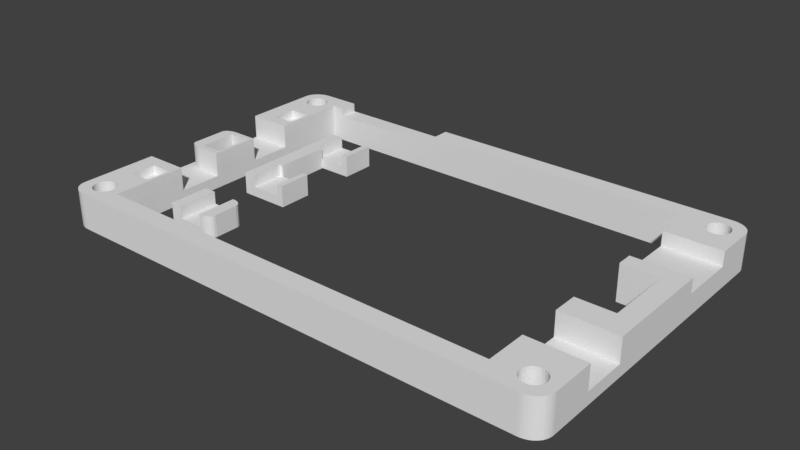 # Source: flatlight_rev17_13.blend  (saved by Blender 2.79.7; exported with 4.5.12 LTS)
import bpy
from mathutils import Matrix  # noqa: F401  (used for matrix-valued properties, if any)

bpy.ops.wm.read_factory_settings(use_empty=True)
scene = bpy.context.scene
scene.name = 'Scene'

# ---- collections
col_collection_1 = bpy.data.collections.new('Collection 1'); scene.collection.children.link(col_collection_1)

# ---- world
world_world = bpy.data.worlds.new('World'); scene.world = world_world
world_world.color = (0.05088, 0.05088, 0.05088)
world_world.use_sun_shadow = False
world_world.sun_shadow_jitter_overblur = 0.0

# ---- meshes
me_cube_002 = bpy.data.meshes.new('Cube.002')
me_cube_002.from_pydata([(-1000.0, -1000.0, -1000.0), (-1000.0, -1000.0, 1000.0), (-1000.0, 1000.0, -1000.0), (-1000.0, 1000.0, 1000.0), (500.0, 1000.0, -142.9), (-500.0, 1000.0, -142.9), (500.0, 1000.0, -1000.0), (-500.0, 1000.0, -1000.0), (-500.0, 1000.0, 1000.0), (500.0, 1000.0, 1000.0), (-500.0, -1000.0, -1000.0), (500.0, -1000.0, -1000.0), (500.0, -1000.0, 1000.0), (-500.0, -1000.0, 1000.0), (1000.0, -600.0, -1000.0), (600.0, -1000.0, -1000.0), (980.4, -723.6, -1000.0), (923.6, -835.1, -1000.0), (835.1, -923.6, -1000.0), (723.6, -980.4, -1000.0), (600.0, -1000.0, 1000.0), (1000.0, -600.0, 1000.0), (723.6, -980.4, 1000.0), (835.1, -923.6, 1000.0), (923.6, -835.1, 1000.0), (980.4, -723.6, 1000.0), (600.0, 1000.0, -1000.0), (1000.0, 600.0, -1000.0), (723.6, 980.4, -1000.0), (835.1, 923.6, -1000.0), (923.6, 835.1, -1000.0), (980.4, 723.6, -1000.0), (1000.0, 600.0, 1000.0), (600.0, 1000.0, 1000.0), (980.4, 723.6, 1000.0), (923.6, 835.1, 1000.0), (835.1, 923.6, 1000.0), (723.6, 980.4, 1000.0), (500.0, -1000.0, -142.9), (-500.0, -1000.0, -142.9)], [], [(0, 1, 3, 2), (6, 26, 28, 29, 30, 31, 27, 14, 16, 17, 18, 19, 15, 11), (15, 20, 12, 11), (0, 10, 39, 13, 1), (6, 7, 8, 5, 4), (8, 3, 1, 13), (12, 9, 4, 38), (2, 7, 10, 0), (7, 6, 11, 10), (4, 5, 39, 38), (2, 3, 8, 7), (4, 9, 33, 26, 6), (20, 15, 19, 22), (22, 19, 18, 23), (23, 18, 17, 24), (24, 17, 16, 25), (25, 16, 14, 21), (32, 34, 35, 36, 37, 33, 9, 12, 20, 22, 23, 24, 25, 21), (32, 27, 31, 34), (34, 31, 30, 35), (35, 30, 29, 36), (36, 29, 28, 37), (37, 28, 26, 33), (27, 32, 21, 14), (38, 39, 10, 11), (8, 13, 39, 5)])
me_cube_002.use_remesh_preserve_volume = False
me_cube_002.use_remesh_preserve_attributes = False
me_cube_002.use_mirror_vertex_groups = False
me_cube_002.update()
me_cube = bpy.data.meshes.new('Cube')
me_cube.from_pydata([(-3924.0, -1000.0, -1000.0), (-3924.0, -1000.0, 750.0), (-3924.0, 1000.0, -1000.0), (-3924.0, 1000.0, 750.0), (-1638.0, -1000.0, -1000.0), (-1638.0, -1000.0, 750.0), (-1638.0, 1000.0, -1000.0), (-1638.0, 1000.0, 750.0), (-3924.0, 450.0, -1000.0), (-3924.0, -450.0, -1000.0), (-3924.0, -450.0, 750.0), (-3924.0, 450.0, 750.0), (-1638.0, -450.0, -1000.0), (-1638.0, 450.0, -1000.0), (-1638.0, 450.0, 750.0), (-1638.0, -450.0, 750.0), (-1924.0, 1000.0, -1000.0), (-3352.0, 1000.0, -1000.0), (-3352.0, 1000.0, 750.0), (-1924.0, 1000.0, 750.0), (-3352.0, 450.0, 750.0), (-1924.0, 450.0, 750.0), (-1924.0, 450.0, -1000.0), (-3352.0, 450.0, -1000.0), (-3352.0, 1000.0, -200.0), (-1924.0, 1000.0, -200.0), (-3352.0, 450.0, -200.0), (-1924.0, 450.0, -200.0), (-3352.0, -1000.0, -1000.0), (-1924.0, -1000.0, -1000.0), (-1924.0, -1000.0, 750.0), (-3352.0, -1000.0, 750.0), (-3352.0, -450.0, 750.0), (-1924.0, -450.0, 750.0), (-1924.0, -450.0, -1000.0), (-3352.0, -450.0, -1000.0), (-1924.0, -1000.0, -200.0), (-3352.0, -1000.0, -200.0), (-3352.0, -450.0, -200.0), (-1924.0, -450.0, -200.0), (-3174.0, -450.0, -1000.0), (-3174.0, 450.0, 750.0), (-3174.0, 450.0, -200.0), (-3174.0, 450.0, -1000.0), (-3174.0, -450.0, 750.0), (-3174.0, -450.0, -200.0)], [], [(8, 11, 3, 2), (16, 19, 7, 6), (12, 15, 5, 4), (28, 31, 1, 0), (34, 12, 4, 29), (32, 10, 1, 31), (18, 3, 11, 20), (2, 17, 23, 8), (16, 6, 13, 22), (6, 7, 14, 13), (17, 16, 22, 23), (0, 1, 10, 9), (24, 25, 16, 17), (7, 19, 21, 14), (25, 24, 26, 27), (2, 3, 18, 17), (21, 22, 13, 14), (26, 23, 22, 27), (15, 33, 30, 5), (21, 19, 25, 27), (30, 33, 39, 36), (9, 35, 28, 0), (28, 35, 40, 34, 29), (42, 45, 40, 43), (41, 44, 45, 42), (36, 37, 28, 29), (9, 10, 11, 8), (20, 11, 10, 32), (26, 20, 41, 42), (32, 38, 45, 44), (8, 23, 35, 9), (20, 32, 44, 41), (31, 37, 38, 32), (38, 35, 40, 45), (20, 26, 24, 18), (35, 23, 43, 40), (23, 26, 42, 43), (5, 30, 36, 29, 4), (36, 39, 45, 38, 37), (34, 40, 45, 39), (33, 15, 12, 34, 39)])
me_cube.use_remesh_preserve_volume = False
me_cube.use_remesh_preserve_attributes = False
me_cube.use_mirror_vertex_groups = False
me_cube.update()
me_cube_001 = bpy.data.meshes.new('Cube.001')
me_cube_001.from_pydata([(146.3, 807.7, 689.7), (1902.0, 1962.0, 0.0), (48.78, 1962.0, 0.0), (48.78, 1962.0, 2000.0), (1902.0, 1962.0, 2000.0), (48.78, -38.46, 0.0), (1902.0, -38.46, 0.0), (1902.0, -38.46, 2000.0), (48.78, -38.46, 2000.0), (-24.39, 1846.0, 0.0), (-24.39, 807.7, 0.0), (-24.39, 76.92, 0.0), (-24.39, 76.92, 2000.0), (-24.39, 1846.0, 2000.0), (1976.0, 750.0, 0.0), (1976.0, 1173.0, 0.0), (1976.0, 1846.0, 0.0), (1976.0, 1846.0, 2000.0), (1976.0, 1173.0, 2000.0), (1976.0, 750.0, 2000.0), (1902.0, 1173.0, 2000.0), (1902.0, 750.0, 2000.0), (48.78, 846.2, 2000.0), (48.78, 807.7, 2000.0), (1902.0, 1173.0, 0.0), (1902.0, 750.0, 0.0), (1756.0, 1962.0, 0.0), (146.3, 1962.0, 0.0), (146.3, 1962.0, 2000.0), (1756.0, 1962.0, 2000.0), (1756.0, -38.46, 0.0), (1756.0, -38.46, 2000.0), (1756.0, 1846.0, 0.0), (146.3, 1846.0, 0.0), (1756.0, 1173.0, 0.0), (146.3, 846.2, 0.0), (1756.0, 750.0, 0.0), (146.3, 807.7, 0.0), (1756.0, 76.92, 0.0), (146.3, 76.92, 0.0), (146.3, 1846.0, 2000.0), (1756.0, 1846.0, 2000.0), (1756.0, 1173.0, 2000.0), (146.3, 807.7, 2000.0), (1756.0, 750.0, 2000.0), (146.3, 76.92, 2000.0), (1756.0, 76.92, 2000.0), (1976.0, 1269.0, 0.0), (1976.0, 1615.0, 0.0), (1976.0, 1615.0, 2000.0), (1976.0, 1269.0, 2000.0), (1902.0, 1615.0, 2000.0), (1902.0, 1615.0, 0.0), (1902.0, 1269.0, 0.0), (1756.0, 1615.0, 2000.0), (1756.0, 1269.0, 2000.0), (1756.0, 1615.0, 0.0), (1756.0, 1269.0, 0.0), (1976.0, 1615.0, 1207.0), (1976.0, 1269.0, 1207.0), (1756.0, 1615.0, 1207.0), (1756.0, 1269.0, 1207.0), (1902.0, 1615.0, 1207.0), (1976.0, 326.9, 0.0), (1976.0, 596.2, 0.0), (1976.0, 596.2, 2000.0), (1976.0, 326.9, 2000.0), (1756.0, 596.2, 2000.0), (1756.0, 326.9, 2000.0), (1756.0, 326.9, 0.0), (146.3, -38.46, 2000.0), (1976.0, 596.2, 689.7), (1976.0, 326.9, 689.7), (-24.39, 538.5, 0.0), (-24.39, 461.5, 0.0), (-24.39, 307.7, 0.0), (-24.39, 307.7, 2000.0), (-24.39, 461.5, 2000.0), (-24.39, 538.5, 2000.0), (48.78, 461.5, 2000.0), (48.78, 307.7, 2000.0), (146.3, 538.5, 2000.0), (146.3, 461.5, 2000.0), (146.3, 307.7, 2000.0), (146.3, 538.5, 0.0), (146.3, 461.5, 0.0), (146.3, 307.7, 0.0), (-24.39, 1385.0, 0.0), (-24.39, 1115.0, 0.0), (-24.39, 1385.0, 2000.0), (48.78, 1385.0, 2000.0), (48.78, 1115.0, 2000.0), (48.78, 1077.0, 2000.0), (146.3, 1385.0, 2000.0), (146.3, 1115.0, 2000.0), (146.3, 1385.0, 0.0), (146.3, 1115.0, 0.0), (146.3, 1077.0, 0.0), (-24.39, 1462.0, 2000.0), (-24.39, 1615.0, 2000.0), (-24.39, 1615.0, 0.0), (-24.39, 1462.0, 0.0), (48.78, 1615.0, 2000.0), (48.78, 1462.0, 2000.0), (146.3, 1615.0, 2000.0), (146.3, 1462.0, 2000.0), (134.1, 307.7, 1517.0), (134.1, 461.5, 1517.0), (48.78, 307.7, 1517.0), (48.78, 461.5, 1517.0), (134.1, 846.2, 2000.0), (134.1, 461.5, 2000.0), (134.1, 307.7, 2000.0), (134.1, 1077.0, 2000.0), (134.1, 1615.0, 2000.0), (134.1, 1462.0, 2000.0), (134.1, 846.2, 0.0), (134.1, 1077.0, 0.0), (-24.39, 538.5, 689.7), (48.78, 807.7, 689.7), (48.78, 1077.0, 0.0002441), (48.78, 846.2, 0.0002441), (134.1, 846.2, 0.0002441), (134.1, 1077.0, 0.0002441), (-24.39, 1385.0, 689.7), (48.78, 1385.0, 689.7), (48.78, 1115.0, 689.7), (48.78, 1615.0, 1517.0), (48.78, 1462.0, 1517.0), (134.1, 1615.0, 1517.0), (134.1, 1462.0, 1517.0), (-24.39, 1862.0, 0.0), (48.78, 1962.0, 0.0), (-23.76, 1875.0, 0.0), (-21.9, 1887.0, 0.0), (-18.82, 1900.0, 0.0), (-14.59, 1912.0, 0.0), (-9.27, 1922.0, 0.0), (-2.959, 1932.0, 0.0), (4.237, 1941.0, 0.0), (12.2, 1948.0, 0.0), (20.78, 1954.0, 0.0), (29.84, 1958.0, 0.0), (39.23, 1961.0, 0.0), (48.78, 1962.0, 2000.0), (-24.39, 1862.0, 2000.0), (39.23, 1961.0, 2000.0), (29.84, 1958.0, 2000.0), (20.78, 1954.0, 2000.0), (12.2, 1948.0, 2000.0), (4.237, 1941.0, 2000.0), (-2.959, 1932.0, 2000.0), (-9.27, 1922.0, 2000.0), (-14.59, 1912.0, 2000.0), (-18.82, 1900.0, 2000.0), (-21.9, 1887.0, 2000.0), (-23.76, 1875.0, 2000.0), (48.78, -38.46, 0.0), (-24.39, 61.54, 0.0), (39.23, -37.61, 0.0), (29.84, -35.06, 0.0), (20.78, -30.85, 0.0), (12.2, -25.06, 0.0), (4.237, -17.8, 0.0), (-2.959, -9.173, 0.0), (-9.269, 0.662, 0.0), (-14.59, 11.54, 0.0), (-18.82, 23.27, 0.0), (-21.9, 35.66, 0.0), (-23.76, 48.49, 0.0), (-24.39, 61.54, 2000.0), (48.78, -38.46, 2000.0), (-23.76, 48.49, 2000.0), (-21.9, 35.66, 2000.0), (-18.82, 23.27, 2000.0), (-14.59, 11.54, 2000.0), (-9.269, 0.662, 2000.0), (-2.959, -9.173, 2000.0), (4.237, -17.8, 2000.0), (12.2, -25.06, 2000.0), (20.78, -30.85, 2000.0), (29.84, -35.06, 2000.0), (39.23, -37.61, 2000.0), (1976.0, 61.54, 0.0), (1902.0, -38.46, 0.0), (1975.0, 48.49, 0.0), (1973.0, 35.66, 0.0), (1970.0, 23.27, 0.0), (1966.0, 11.54, 0.0), (1960.0, 0.6623, 0.0), (1954.0, -9.172, 0.0), (1947.0, -17.8, 0.0), (1939.0, -25.06, 0.0), (1930.0, -30.85, 0.0), (1921.0, -35.05, 0.0), (1912.0, -37.61, 0.0), (1902.0, -38.46, 2000.0), (1976.0, 61.54, 2000.0), (1912.0, -37.61, 2000.0), (1921.0, -35.05, 2000.0), (1930.0, -30.85, 2000.0), (1939.0, -25.06, 2000.0), (1947.0, -17.8, 2000.0), (1954.0, -9.172, 2000.0), (1960.0, 0.6622, 2000.0), (1966.0, 11.54, 2000.0), (1970.0, 23.27, 2000.0), (1973.0, 35.66, 2000.0), (1975.0, 48.49, 2000.0), (1902.0, 1962.0, 0.0), (1976.0, 1862.0, 0.0), (1912.0, 1961.0, 0.0), (1921.0, 1958.0, 0.0), (1930.0, 1954.0, 0.0), (1939.0, 1948.0, 0.0), (1947.0, 1941.0, 0.0), (1954.0, 1932.0, 0.0), (1960.0, 1922.0, 0.0), (1966.0, 1912.0, 0.0), (1970.0, 1900.0, 0.0), (1973.0, 1887.0, 0.0), (1975.0, 1875.0, 0.0), (1976.0, 1862.0, 2000.0), (1902.0, 1962.0, 2000.0), (1975.0, 1875.0, 2000.0), (1973.0, 1887.0, 2000.0), (1970.0, 1900.0, 2000.0), (1966.0, 1912.0, 2000.0), (1960.0, 1922.0, 2000.0), (1954.0, 1932.0, 2000.0), (1947.0, 1941.0, 2000.0), (1939.0, 1948.0, 2000.0), (1930.0, 1954.0, 2000.0), (1921.0, 1958.0, 2000.0), (1912.0, 1961.0, 2000.0), (146.3, 538.5, 689.7), (146.3, 1385.0, 689.7), (146.3, 1115.0, 689.7), (1756.0, 596.2, 689.7), (1756.0, 326.9, 689.7), (1756.0, 596.2, 0.0), (-24.39, 1077.0, 0.0), (-24.39, 846.2, 0.0), (-24.39, 807.7, 0.0), (-24.39, 1115.0, 0.0), (48.78, 807.7, 689.7), (37.33, 808.9, 689.7), (26.17, 812.6, 689.7), (15.56, 818.6, 689.7), (5.772, 826.8, 689.7), (-2.959, 846.2, 689.7), (48.78, 807.7, 2000.0), (-2.959, 846.2, 2000.0), (5.772, 826.8, 2000.0), (15.56, 818.6, 2000.0), (26.17, 812.6, 2000.0), (37.33, 808.9, 2000.0), (48.78, 1115.0, 689.7), (-2.959, 1077.0, 689.7), (5.772, 1096.0, 689.7), (15.56, 1104.0, 689.7), (26.17, 1110.0, 689.7), (37.33, 1114.0, 689.7), (48.78, 1115.0, 2000.0), (37.33, 1114.0, 2000.0), (26.17, 1110.0, 2000.0), (15.56, 1104.0, 2000.0), (5.772, 1096.0, 2000.0), (-2.959, 1077.0, 2000.0), (1006.0, 1962.0, 0.0), (682.9, 1962.0, 0.0), (195.1, 1962.0, 0.0), (195.1, 1962.0, 2000.0), (682.9, 1962.0, 2000.0), (1006.0, 1962.0, 2000.0), (1006.0, 1846.0, 0.0), (682.9, 1846.0, 0.0), (195.1, 1846.0, 0.0), (195.1, 1846.0, 2000.0), (682.9, 1846.0, 2000.0), (1006.0, 1846.0, 2000.0), (195.1, 1962.0, 1517.0), (682.9, 1962.0, 1517.0), (195.1, 1846.0, 1517.0), (682.9, 1846.0, 1517.0), (-24.39, 846.2, 689.7), (-24.39, 1077.0, 689.7), (97.48, 57.69, 2000.0), (97.48, 57.69, -0.0001221), (60.98, 165.4, 2000.0), (60.98, 165.4, -0.0001221), (52.41, 164.1, 2000.0), (52.41, 164.1, -0.0001221), (44.17, 160.1, 2000.0), (44.17, 160.1, -0.0001221), (20.42, 69.66, 2000.0), (20.42, 69.66, -6.104e-05), (24.47, 57.69, 2000.0), (24.47, 57.69, 0.0), (17.92, 82.65, 2000.0), (17.92, 82.65, -0.0001221), (29.93, 47.2, 0.0), (29.93, 47.2, 2000.0), (52.41, 28.25, 2000.0), (52.41, 28.25, -0.0001221), (60.98, 26.92, 2000.0), (60.98, 26.92, -0.0001221), (44.17, 32.19, 2000.0), (44.17, 32.19, -0.0001221), (104.0, 109.7, 2000.0), (104.0, 109.7, -0.0001221), (85.37, 153.7, 2000.0), (85.37, 153.7, -0.0001221), (104.9, 96.15, 2000.0), (104.9, 96.15, -0.0001221), (101.5, 122.6, 2000.0), (101.5, 122.6, -0.0001221), (69.54, 28.25, 2000.0), (69.54, 28.25, -0.0001221), (29.93, 145.1, 2000.0), (29.93, 145.1, -0.0001221), (36.58, 153.7, 2000.0), (36.58, 153.7, -0.0001221), (24.47, 134.6, 2000.0), (24.47, 134.6, -0.0001221), (104.0, 82.65, 2000.0), (104.0, 82.65, -0.0001221), (85.37, 38.59, 2000.0), (85.37, 38.59, -0.0001221), (92.02, 47.2, 2000.0), (92.02, 47.2, -0.0001221), (101.5, 69.66, 2000.0), (101.5, 69.66, 0.0), (17.07, 96.15, 2000.0), (17.07, 96.15, -0.0001221), (36.58, 38.59, 2000.0), (36.58, 38.59, -0.0001221), (17.92, 109.7, 2000.0), (17.92, 109.7, -0.0001221), (92.02, 145.1, 2000.0), (92.02, 145.1, -0.0001221), (77.78, 32.19, 2000.0), (77.78, 32.19, -0.0001221), (97.48, 134.6, 2000.0), (97.48, 134.6, -0.0001221), (20.42, 122.6, 2000.0), (20.42, 122.6, -0.0001221), (77.78, 160.1, 2000.0), (77.78, 160.1, -0.0001221), (69.54, 164.1, 2000.0), (69.54, 164.1, -0.0001221), (1927.0, 57.69, 2000.0), (1927.0, 57.69, 0.0), (1890.0, 165.4, 2000.0), (1890.0, 165.4, 0.0), (1882.0, 164.1, 2000.0), (1882.0, 164.1, 0.0), (1873.0, 160.1, 2000.0), (1873.0, 160.1, 0.0), (1850.0, 69.66, 2000.0), (1850.0, 69.66, 0.0), (1854.0, 57.69, 2000.0), (1854.0, 57.69, 0.0), (1847.0, 82.65, 2000.0), (1847.0, 82.65, 0.0), (1859.0, 47.2, 2000.0), (1859.0, 47.2, 0.0), (1882.0, 28.25, 2000.0), (1882.0, 28.25, 0.0), (1890.0, 26.92, 2000.0), (1890.0, 26.92, 0.0), (1873.0, 32.19, 2000.0), (1873.0, 32.19, 0.0), (1933.0, 109.7, 2000.0), (1933.0, 109.7, 0.0), (1915.0, 153.7, 2000.0), (1915.0, 153.7, 0.0), (1934.0, 96.15, 2000.0), (1934.0, 96.15, 0.0), (1931.0, 122.6, 2000.0), (1931.0, 122.6, 0.0), (1899.0, 28.25, 2000.0), (1899.0, 28.25, 0.0), (1859.0, 145.1, 2000.0), (1859.0, 145.1, 0.0), (1866.0, 153.7, 2000.0), (1866.0, 153.7, 0.0), (1854.0, 134.6, 2000.0), (1854.0, 134.6, 0.0), (1933.0, 82.65, 2000.0), (1933.0, 82.65, 0.0), (1915.0, 38.59, 2000.0), (1915.0, 38.59, 0.0), (1921.0, 47.2, 2000.0), (1921.0, 47.2, 0.0), (1931.0, 69.66, 2000.0), (1931.0, 69.66, 0.0), (1846.0, 96.15, 2000.0), (1846.0, 96.15, 0.0), (1866.0, 38.59, 2000.0), (1866.0, 38.59, 0.0), (1847.0, 109.7, 2000.0), (1847.0, 109.7, 0.0), (1921.0, 145.1, 2000.0), (1921.0, 145.1, 0.0), (1907.0, 32.19, 2000.0), (1907.0, 32.19, 0.0), (1927.0, 134.6, 2000.0), (1927.0, 134.6, 0.0), (1850.0, 122.6, 2000.0), (1850.0, 122.6, 0.0), (1907.0, 160.1, 2000.0), (1907.0, 160.1, 0.0), (1899.0, 164.1, 2000.0), (1899.0, 164.1, 0.0), (1927.0, 1788.0, 2000.0), (1927.0, 1788.0, -0.0001221), (1890.0, 1896.0, 2000.0), (1890.0, 1896.0, -6.104e-05), (1882.0, 1895.0, 2000.0), (1882.0, 1895.0, -6.104e-05), (1873.0, 1891.0, 2000.0), (1873.0, 1891.0, -6.104e-05), (1850.0, 1800.0, 2000.0), (1850.0, 1800.0, -0.0001221), (1854.0, 1788.0, 2000.0), (1854.0, 1788.0, -0.0001221), (1847.0, 1813.0, 2000.0), (1847.0, 1813.0, -0.0001221), (1859.0, 1778.0, 2000.0), (1859.0, 1778.0, -0.0001221), (1882.0, 1759.0, 2000.0), (1882.0, 1759.0, -0.0001221), (1890.0, 1758.0, 2000.0), (1890.0, 1758.0, -0.0001221), (1873.0, 1763.0, 2000.0), (1873.0, 1763.0, -0.0001221), (1933.0, 1840.0, 2000.0), (1933.0, 1840.0, -0.0001221), (1915.0, 1884.0, 2000.0), (1915.0, 1884.0, -6.104e-05), (1934.0, 1827.0, 2000.0), (1934.0, 1827.0, -0.0001221), (1931.0, 1853.0, 2000.0), (1931.0, 1853.0, -6.104e-05), (1899.0, 1759.0, 2000.0), (1899.0, 1759.0, -0.0001221), (1859.0, 1876.0, 2000.0), (1859.0, 1876.0, -6.104e-05), (1866.0, 1884.0, 2000.0), (1866.0, 1884.0, -6.104e-05), (1854.0, 1865.0, 2000.0), (1854.0, 1865.0, -6.104e-05), (1933.0, 1813.0, 2000.0), (1933.0, 1813.0, -0.0001221), (1915.0, 1769.0, 2000.0), (1915.0, 1769.0, -0.0001221), (1921.0, 1778.0, 2000.0), (1921.0, 1778.0, -0.0001221), (1931.0, 1800.0, 2000.0), (1931.0, 1800.0, -0.0001221), (1846.0, 1827.0, 2000.0), (1846.0, 1827.0, -0.0001221), (1866.0, 1769.0, 2000.0), (1866.0, 1769.0, -0.0001221), (1847.0, 1840.0, 2000.0), (1847.0, 1840.0, -0.0001221), (1921.0, 1876.0, 2000.0), (1921.0, 1876.0, -6.104e-05), (1907.0, 1763.0, 2000.0), (1907.0, 1763.0, -0.0001221), (1927.0, 1865.0, 2000.0), (1927.0, 1865.0, -6.104e-05), (1850.0, 1853.0, 2000.0), (1850.0, 1853.0, -6.104e-05), (1907.0, 1891.0, 2000.0), (1907.0, 1891.0, -6.104e-05), (1899.0, 1895.0, 2000.0), (1899.0, 1895.0, -6.104e-05), (97.48, 1788.0, 2000.0), (97.48, 1788.0, -6.104e-05), (60.98, 1896.0, 2000.0), (60.98, 1896.0, 0.0), (52.41, 1895.0, 2000.0), (52.41, 1895.0, 0.0), (44.17, 1891.0, 2000.0), (44.17, 1891.0, 0.0), (20.42, 1800.0, 2000.0), (20.42, 1800.0, -6.104e-05), (24.47, 1788.0, 2000.0), (24.47, 1788.0, -6.104e-05), (17.92, 1813.0, 2000.0), (17.92, 1813.0, -6.104e-05), (29.93, 1778.0, 2000.0), (29.93, 1778.0, -6.104e-05), (52.41, 1759.0, 2000.0), (52.41, 1759.0, -6.104e-05), (60.98, 1758.0, 2000.0), (60.98, 1758.0, -6.104e-05), (44.17, 1763.0, 2000.0), (44.17, 1763.0, -6.104e-05), (104.0, 1840.0, 2000.0), (104.0, 1840.0, -6.104e-05), (85.37, 1884.0, 2000.0), (85.37, 1884.0, 0.0), (104.9, 1827.0, 2000.0), (104.9, 1827.0, -6.104e-05), (101.5, 1853.0, 2000.0), (101.5, 1853.0, 0.0), (69.54, 1759.0, 2000.0), (69.54, 1759.0, -6.104e-05), (29.93, 1876.0, 2000.0), (29.93, 1876.0, -6.104e-05), (36.58, 1884.0, 2000.0), (36.58, 1884.0, 0.0), (24.47, 1865.0, 2000.0), (24.47, 1865.0, 0.0), (104.0, 1813.0, 2000.0), (104.0, 1813.0, -6.104e-05), (85.37, 1769.0, 2000.0), (85.37, 1769.0, -6.104e-05), (92.02, 1778.0, 2000.0), (92.02, 1778.0, -6.104e-05), (101.5, 1800.0, 2000.0), (101.5, 1800.0, -6.104e-05), (17.07, 1827.0, 2000.0), (17.07, 1827.0, -6.104e-05), (36.58, 1769.0, 2000.0), (36.58, 1769.0, -6.104e-05), (17.92, 1840.0, 2000.0), (17.92, 1840.0, -6.104e-05), (92.02, 1876.0, 2000.0), (92.02, 1876.0, 0.0), (77.78, 1763.0, 2000.0), (77.78, 1763.0, -6.104e-05), (97.48, 1865.0, 2000.0), (97.48, 1865.0, 0.0), (20.42, 1853.0, 2000.0), (20.42, 1853.0, 0.0), (77.78, 1891.0, 2000.0), (77.78, 1891.0, 0.0), (69.54, 1895.0, 2000.0), (69.54, 1895.0, 0.0)], [(64, 240), (64, 238), (141, 482), (140, 484)], [(107, 109, 108, 106), (45, 70, 31, 46), (26, 29, 4, 1), (57, 53, 24, 34), (21, 20, 24, 25), (9, 13, 145, 131), (50, 55, 42, 20, 18), (92, 22, 121, 120), (19, 18, 20, 21), (31, 70, 8, 5, 30), (1, 4, 223, 209), (53, 47, 15, 24), (47, 50, 18, 15), (15, 18, 19, 14), (5, 8, 171, 157), (100, 99, 13, 9), (4, 29, 41, 461, 465, 473, 451, 447, 449, 421, 419, 417, 477, 475, 439, 467, 471, 443, 437, 441, 17, 222, 224, 225, 226, 227, 228, 229, 230, 231, 232, 233, 234, 223), (62, 60, 61, 59, 58), (38, 39, 45, 46), (272, 28, 40, 278), (0, 37, 35, 97, 96, 237, 94, 43), (37, 84, 85, 86, 39, 314, 310, 316, 344, 340, 312, 348, 350, 290, 292, 294, 322, 320, 324, 346, 338, 334, 11, 75, 74, 73, 10, 243, 242, 116, 35), (117, 97, 35, 116), (277, 278, 40, 33), (269, 26, 32, 275), (269, 274, 29, 26), (31, 7, 196, 198, 199, 200, 201, 202, 203, 204, 205, 206, 207, 208, 197, 377, 389, 395, 351, 393, 391, 405, 381, 369, 367, 371, 399, 365, 361, 359, 363, 397, 46), (184, 196, 7, 6), (16, 17, 49, 48), (47, 48, 58, 59), (1, 209, 211, 212, 213, 214, 215, 216, 217, 218, 219, 220, 221, 210, 16, 442, 438, 444, 472, 468, 440, 476, 478, 418, 420, 422, 450, 448, 452, 474, 466, 462, 32, 26), (52, 48, 47, 53), (42, 34, 24, 20), (56, 52, 53, 57), (55, 50, 59, 61), (49, 51, 62, 58), (72, 71, 238, 239), (51, 54, 60, 62), (44, 21, 25, 36), (57, 61, 60, 56), (42, 55, 57, 34), (32, 56, 54, 41), (72, 66, 197, 183, 63), (45, 83, 76, 12, 333, 337, 345, 323, 319, 321, 293, 291, 289, 349, 347, 311, 339, 343, 315, 309, 313), (63, 183, 378, 374, 380, 408, 404, 376, 412, 414, 354, 356, 358, 386, 384, 388, 410, 402, 398, 38, 69, 240, 36, 25, 24, 15, 14, 64), (6, 7, 31, 30), (44, 67, 65, 19, 21), (63, 64, 71, 72), (238, 240, 69, 239), (38, 46, 68, 239, 69), (19, 65, 71, 64, 14), (39, 86, 83, 45), (86, 85, 82, 83), (81, 82, 85, 84, 235), (11, 12, 76, 75), (75, 76, 77, 74), (73, 74, 77, 78, 118), (81, 78, 77, 79, 111, 82), (79, 77, 76, 80), (118, 285, 286, 124, 87, 73), (87, 101, 100, 9, 526, 492, 488, 490, 494, 528, 500, 496, 498, 510, 534, 520, 522, 480, 524, 518, 506, 33, 95), (129, 127, 128, 130), (237, 96, 95, 236), (257, 237, 236, 125), (101, 87, 124, 89, 98), (101, 98, 99, 100), (111, 79, 109, 107), (80, 112, 106, 108), (79, 80, 108, 109), (82, 111, 112, 83), (236, 93, 90, 125), (113, 110, 22, 251, 43, 94, 91, 92), (2, 3, 28, 27), (104, 114, 115, 105), (114, 102, 127, 129), (112, 111, 107, 106), (0, 43, 251, 245), (113, 92, 120, 123), (110, 113, 123, 122), (22, 110, 122, 121), (90, 89, 124, 125), (237, 257, 263, 94), (115, 114, 129, 130), (102, 103, 128, 127), (103, 115, 130, 128), (144, 132, 143, 146), (146, 143, 142, 147), (147, 142, 141, 148), (148, 141, 140, 149), (149, 140, 139, 150), (150, 139, 138, 151), (151, 138, 137, 152), (152, 137, 136, 153), (153, 136, 135, 154), (154, 135, 134, 155), (155, 134, 133, 156), (156, 133, 131, 145), (132, 144, 3, 2), (157, 171, 182, 159), (159, 182, 181, 160), (160, 181, 180, 161), (161, 180, 179, 162), (162, 179, 178, 163), (163, 178, 177, 164), (164, 177, 176, 165), (165, 176, 175, 166), (166, 175, 174, 167), (167, 174, 173, 168), (168, 173, 172, 169), (169, 172, 170, 158), (158, 170, 12, 11), (196, 184, 195, 198), (198, 195, 194, 199), (199, 194, 193, 200), (200, 193, 192, 201), (201, 192, 191, 202), (202, 191, 190, 203), (203, 190, 189, 204), (204, 189, 188, 205), (205, 188, 187, 206), (206, 187, 186, 207), (207, 186, 185, 208), (208, 185, 183, 197), (72, 239, 68, 66), (222, 210, 221, 224), (224, 221, 220, 225), (225, 220, 219, 226), (226, 219, 218, 227), (227, 218, 217, 228), (228, 217, 216, 229), (229, 216, 215, 230), (230, 215, 214, 231), (231, 214, 213, 232), (232, 213, 212, 233), (233, 212, 211, 234), (234, 211, 209, 223), (210, 222, 17, 16), (235, 84, 37, 0), (121, 242, 241, 120), (91, 126, 257, 263), (251, 245, 119, 23), (252, 250, 249, 253), (253, 249, 248, 254), (254, 248, 247, 255), (255, 247, 246, 256), (256, 246, 245, 251), (263, 257, 262, 264), (264, 262, 261, 265), (265, 261, 260, 266), (266, 260, 259, 267), (267, 259, 258, 268), (252, 268, 258, 250), (27, 28, 272, 271), (284, 283, 277, 276), (270, 273, 274, 269), (27, 271, 277, 33), (271, 270, 276, 277), (270, 269, 275, 276), (32, 41, 280, 275), (275, 280, 279, 276), (29, 274, 280, 41), (274, 273, 279, 280), (272, 278, 283, 281), (282, 281, 283, 284), (270, 271, 281, 282), (279, 273, 282, 284), (250, 258, 286, 285), (92, 91, 263, 264, 265, 266, 267, 268, 252, 253, 254, 255, 256, 251, 23, 22), (65, 67, 238, 71), (44, 36, 240, 238, 67), (235, 118, 78, 81), (125, 124, 286, 258, 259, 260, 261, 262, 257), (117, 241, 244, 88, 87, 95, 96, 97), (99, 102, 114, 104, 40, 505, 517, 523, 479, 521, 519, 533, 509, 497, 495, 499, 527, 493, 489, 487, 491, 525, 13), (98, 103, 102, 99), (105, 115, 103, 98, 89, 90, 93), (235, 0, 245, 246, 247, 248, 249, 250, 285, 118), (326, 325, 313, 314), (330, 329, 287, 288), (288, 287, 331, 332), (338, 337, 333, 334), (310, 309, 315, 316), (314, 313, 309, 310), (344, 343, 339, 340), (290, 289, 291, 292), (304, 303, 305, 306), (324, 323, 345, 346), (306, 305, 317, 318), (292, 291, 293, 294), (340, 339, 311, 312), (336, 335, 307, 308), (11, 334, 300, 296, 298, 301, 336, 308, 304, 306, 318, 342, 328, 330, 288, 332, 326, 314, 39, 38, 30, 5, 157, 159, 160, 161, 162, 163, 164, 165, 166, 167, 168, 169, 158), (312, 311, 347, 348), (328, 327, 329, 330), (322, 321, 319, 320), (313, 325, 331, 287, 329, 327, 341, 317, 305, 303, 307, 335, 302, 297, 295, 299, 333, 12, 170, 172, 173, 174, 175, 176, 177, 178, 179, 180, 181, 182, 171, 70, 45), (346, 345, 337, 338), (342, 341, 327, 328), (301, 302, 335, 336), (296, 295, 297, 298), (350, 349, 289, 290), (316, 315, 343, 344), (334, 333, 299, 300), (332, 331, 325, 326), (308, 307, 303, 304), (294, 293, 321, 322), (348, 347, 349, 350), (318, 317, 341, 342), (300, 299, 295, 296), (320, 319, 323, 324), (298, 297, 302, 301), (390, 389, 377, 378), (394, 393, 351, 352), (352, 351, 395, 396), (402, 401, 397, 398), (374, 373, 379, 380), (378, 377, 373, 374), (408, 407, 403, 404), (354, 353, 355, 356), (368, 367, 369, 370), (388, 387, 409, 410), (370, 369, 381, 382), (356, 355, 357, 358), (404, 403, 375, 376), (400, 399, 371, 372), (376, 375, 411, 412), (392, 391, 393, 394), (386, 385, 383, 384), (410, 409, 401, 402), (406, 405, 391, 392), (366, 365, 399, 400), (360, 359, 361, 362), (414, 413, 353, 354), (380, 379, 407, 408), (46, 397, 401, 409, 387, 383, 385, 357, 355, 353, 413, 411, 375, 403, 407, 379, 373, 377, 197, 66, 68), (398, 397, 363, 364), (38, 398, 364, 360, 362, 366, 400, 372, 368, 370, 382, 406, 392, 394, 352, 396, 390, 378, 183, 185, 186, 187, 188, 189, 190, 191, 192, 193, 194, 195, 184, 6, 30), (396, 395, 389, 390), (372, 371, 367, 368), (358, 357, 385, 386), (412, 411, 413, 414), (382, 381, 405, 406), (364, 363, 359, 360), (384, 383, 387, 388), (362, 361, 365, 366), (454, 453, 441, 442), (458, 457, 415, 416), (416, 415, 459, 460), (466, 465, 461, 462), (438, 437, 443, 444), (442, 441, 437, 438), (472, 471, 467, 468), (418, 417, 419, 420), (432, 431, 433, 434), (452, 451, 473, 474), (434, 433, 445, 446), (420, 419, 421, 422), (468, 467, 439, 440), (464, 463, 435, 436), (32, 462, 428, 424, 426, 430, 464, 436, 432, 434, 446, 470, 456, 458, 416, 460, 454, 442, 16, 48, 52, 56), (440, 439, 475, 476), (456, 455, 457, 458), (450, 449, 447, 448), (474, 473, 465, 466), (470, 469, 455, 456), (430, 429, 463, 464), (424, 423, 425, 426), (478, 477, 417, 418), (444, 443, 471, 472), (462, 461, 427, 428), (460, 459, 453, 454), (436, 435, 431, 432), (422, 421, 449, 450), (476, 475, 477, 478), (446, 445, 469, 470), (428, 427, 423, 424), (448, 447, 451, 452), (17, 441, 453, 459, 415, 457, 455, 469, 445, 433, 431, 435, 463, 429, 425, 423, 427, 461, 41, 54, 51, 49), (426, 425, 429, 430), (33, 506, 502, 508, 536, 532, 504, 540, 542, 482, 484, 486, 514, 512, 516, 538, 530, 526, 9, 131, 133, 134, 135, 136, 137, 138, 139, 140, 141, 142, 143, 132, 2, 27), (13, 525, 529, 537, 515, 511, 513, 485, 483, 481, 541, 539, 503, 531, 535, 507, 501, 505, 40, 28, 144, 146, 147, 148, 149, 150, 151, 152, 153, 154, 155, 156, 145), (40, 104, 105, 93, 236, 95, 33), (505, 501, 506, 518), (505, 518, 524, 517), (523, 517, 524, 480), (479, 523, 480, 522), (522, 520, 521, 479), (521, 520, 534, 519), (519, 534, 510, 533), (510, 498, 509, 533), (498, 496, 497, 509), (497, 496, 500, 495), (495, 500, 528, 499), (528, 494, 527, 499), (494, 490, 493, 527), (490, 488, 489, 493), (489, 488, 492, 487), (487, 492, 526, 491), (491, 526, 530, 525), (525, 530, 538, 529), (538, 516, 537, 529), (516, 512, 515, 537), (512, 514, 511, 515), (511, 514, 486, 513), (486, 484, 485, 513), (483, 485, 140, 141, 484, 482), (483, 482, 542, 481), (542, 540, 541, 481), (540, 504, 539, 541), (539, 504, 532, 503), (503, 532, 536, 531), (536, 508, 535, 531), (507, 535, 508, 502), (507, 502, 506, 501)])
me_cube_001.use_remesh_preserve_volume = False
me_cube_001.use_remesh_preserve_attributes = False
me_cube_001.use_mirror_vertex_groups = False
me_cube_001.update()

# ---- objects
ob_cube_002 = bpy.data.objects.new('Cube.002', me_cube_002)
ob_cube_001 = bpy.data.objects.new('Cube.001', me_cube)
ob_cube = bpy.data.objects.new('Cube', me_cube_001)

# ---- transforms, parenting, visibility, modifiers, constraints
ob_cube_002.location = (14.53, 11.41, 1.8)
ob_cube_002.scale = (0.004, 0.00325, 0.00175)
ob_cube_002.lineart.crease_threshold = 0.0
ob_cube_001.location = (24.57, 32.48, 2.0)
ob_cube_001.scale = (0.0035, 0.01, 0.002)
ob_cube_001.lineart.crease_threshold = 0.0
ob_cube.location = (0.0, 0.0, 0.0)
ob_cube.scale = (0.041, 0.026, 0.0029)
ob_cube.lineart.crease_threshold = 0.0

# ---- collection membership
col_collection_1.objects.link(ob_cube_002)
col_collection_1.objects.link(ob_cube_001)
col_collection_1.objects.link(ob_cube)

# ---- scene / render settings (as saved in the file)
scene.frame_start = 1; scene.frame_end = 250; scene.frame_set(9)
scene.render.engine = 'BLENDER_EEVEE_NEXT'
scene.render.resolution_percentage = 50
scene.render.dither_intensity = 0.0
scene.cycles.use_denoising = False
scene.cycles.samples = 128
scene.cycles.sampling_pattern = 'TABULATED_SOBOL'
scene.cycles.use_adaptive_sampling = False
scene.cycles.use_light_tree = False
scene.view_settings.view_transform = 'Standard'
scene.unit_settings.scale_length = 0.001
bpy.context.view_layer.update()

# ---- added for rendering (the .blend has no active camera and no usable light): camera, sun
cam_auto = bpy.data.cameras.new('AutoCamera')
cam_auto.lens = 50.0
cam_auto.sensor_width = 36.0
cam_auto.clip_end = 1579.45
ob_auto_camera = bpy.data.objects.new('AutoCamera', cam_auto)
scene.collection.objects.link(ob_auto_camera)
ob_auto_camera.location = (129.998, -82.9971, 74.898)
ob_auto_camera.rotation_euler = (1.09748, -7.21219e-08, 0.694738)
scene.camera = ob_auto_camera
light_auto_sun = bpy.data.lights.new('AutoSun', 'SUN')
light_auto_sun.energy = 3.0
light_auto_sun.angle = 0.0523599
ob_auto_sun = bpy.data.objects.new('AutoSun', light_auto_sun)
scene.collection.objects.link(ob_auto_sun)
ob_auto_sun.rotation_euler = (0.872665, 0.174533, 0.523599)
bpy.context.view_layer.update()
